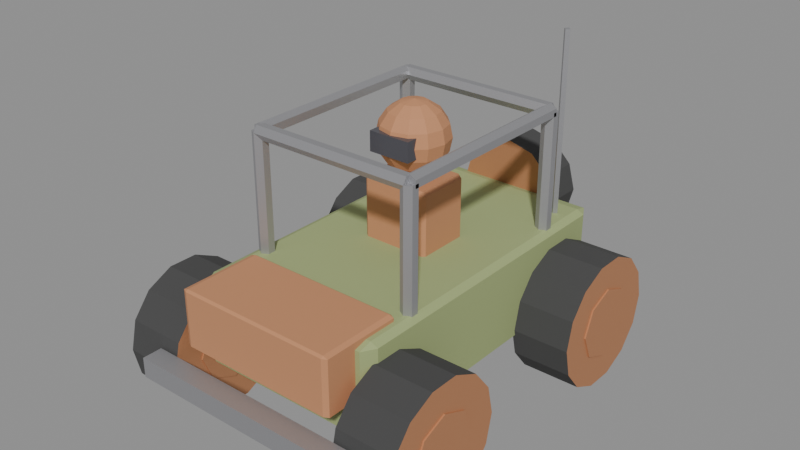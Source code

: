 # Source: kart_ironmoth.blend  (saved by Blender 5.0.119; exported with 4.5.12 LTS)
import bpy
from mathutils import Matrix  # noqa: F401  (used for matrix-valued properties, if any)

bpy.ops.wm.read_factory_settings(use_empty=True)
scene = bpy.context.scene
scene.name = 'Scene'

# ---- materials (node trees are filled in below, after node groups)
mat_moth_olive = bpy.data.materials.new('moth_olive')
mat_moth_rust = bpy.data.materials.new('moth_rust')
mat_moth_steel = bpy.data.materials.new('moth_steel')
mat_tire_chunky = bpy.data.materials.new('tire_chunky')
mat_rim_rust = bpy.data.materials.new('rim_rust')
mat_driver_suit = bpy.data.materials.new('driver_suit')
mat_visor = bpy.data.materials.new('visor')

# ---- material node trees
mat_moth_olive.use_nodes = True; mat_moth_olive.node_tree.nodes.clear()
_N = mat_moth_olive.node_tree.nodes; _L = mat_moth_olive.node_tree.links
n0 = _N.new('ShaderNodeBsdfPrincipled'); n0.name = 'Principled BSDF'; n0.location = (-200, 100)
n0.inputs[0].default_value = (0.35, 0.42, 0.18, 1.0)
n0.inputs[2].default_value = 0.8
n1 = _N.new('ShaderNodeOutputMaterial'); n1.name = 'Material Output'; n1.location = (200, 100)
_L.new(n0.outputs[0], n1.inputs[0])
n1.is_active_output = True
mat_moth_rust.use_nodes = True; mat_moth_rust.node_tree.nodes.clear()
_N = mat_moth_rust.node_tree.nodes; _L = mat_moth_rust.node_tree.links
n0 = _N.new('ShaderNodeBsdfPrincipled'); n0.name = 'Principled BSDF'; n0.location = (-200, 100)
n0.inputs[0].default_value = (0.55, 0.25, 0.12, 1.0)
n0.inputs[2].default_value = 0.85
n1 = _N.new('ShaderNodeOutputMaterial'); n1.name = 'Material Output'; n1.location = (200, 100)
_L.new(n0.outputs[0], n1.inputs[0])
n1.is_active_output = True
mat_moth_steel.use_nodes = True; mat_moth_steel.node_tree.nodes.clear()
_N = mat_moth_steel.node_tree.nodes; _L = mat_moth_steel.node_tree.links
n0 = _N.new('ShaderNodeBsdfPrincipled'); n0.name = 'Principled BSDF'; n0.location = (-200, 100)
n0.inputs[0].default_value = (0.45, 0.45, 0.47, 1.0)
n0.inputs[1].default_value = 0.7
n1 = _N.new('ShaderNodeOutputMaterial'); n1.name = 'Material Output'; n1.location = (200, 100)
_L.new(n0.outputs[0], n1.inputs[0])
n1.is_active_output = True
mat_tire_chunky.use_nodes = True; mat_tire_chunky.node_tree.nodes.clear()
_N = mat_tire_chunky.node_tree.nodes; _L = mat_tire_chunky.node_tree.links
n0 = _N.new('ShaderNodeBsdfPrincipled'); n0.name = 'Principled BSDF'; n0.location = (-200, 100)
n0.inputs[0].default_value = (0.06, 0.06, 0.06, 1.0)
n0.inputs[2].default_value = 1.0
n1 = _N.new('ShaderNodeOutputMaterial'); n1.name = 'Material Output'; n1.location = (200, 100)
_L.new(n0.outputs[0], n1.inputs[0])
n1.is_active_output = True
mat_rim_rust.use_nodes = True; mat_rim_rust.node_tree.nodes.clear()
_N = mat_rim_rust.node_tree.nodes; _L = mat_rim_rust.node_tree.links
n0 = _N.new('ShaderNodeBsdfPrincipled'); n0.name = 'Principled BSDF'; n0.location = (-200, 100)
n0.inputs[0].default_value = (0.55, 0.25, 0.12, 1.0)
n0.inputs[1].default_value = 0.3
n0.inputs[2].default_value = 0.6
n1 = _N.new('ShaderNodeOutputMaterial'); n1.name = 'Material Output'; n1.location = (200, 100)
_L.new(n0.outputs[0], n1.inputs[0])
n1.is_active_output = True
mat_driver_suit.use_nodes = True; mat_driver_suit.node_tree.nodes.clear()
_N = mat_driver_suit.node_tree.nodes; _L = mat_driver_suit.node_tree.links
n0 = _N.new('ShaderNodeBsdfPrincipled'); n0.name = 'Principled BSDF'; n0.location = (-200, 100)
n0.inputs[0].default_value = (0.55, 0.25, 0.12, 1.0)
n0.inputs[2].default_value = 0.8
n1 = _N.new('ShaderNodeOutputMaterial'); n1.name = 'Material Output'; n1.location = (200, 100)
_L.new(n0.outputs[0], n1.inputs[0])
n1.is_active_output = True
mat_visor.use_nodes = True; mat_visor.node_tree.nodes.clear()
_N = mat_visor.node_tree.nodes; _L = mat_visor.node_tree.links
n0 = _N.new('ShaderNodeBsdfPrincipled'); n0.name = 'Principled BSDF'; n0.location = (-200, 100)
n0.inputs[0].default_value = (0.1, 0.1, 0.12, 1.0)
n0.inputs[1].default_value = 0.3
n0.inputs[2].default_value = 0.2
n1 = _N.new('ShaderNodeOutputMaterial'); n1.name = 'Material Output'; n1.location = (200, 100)
_L.new(n0.outputs[0], n1.inputs[0])
n1.is_active_output = True

# ---- meshes
me_ironmoth_body = bpy.data.meshes.new('IRONMOTH_BODY')
me_ironmoth_body.from_pydata([(0.675, -1.14, 0.51), (0.675, -1.14, 0.39), (0.675, -1.26, 0.51), (0.675, -1.26, 0.39), (-0.675, -1.14, 0.51), (-0.675, -1.14, 0.39), (-0.675, -1.26, 0.51), (-0.675, -1.26, 0.39), (-0.529, -0.82, 0.345), (-0.529, -0.9, 0.367), (-0.575, -0.82, 0.367), (-0.529, -0.9, 0.873), (-0.529, -0.82, 0.895), (-0.575, -0.82, 0.873), (-0.529, 1.02, 0.345), (-0.575, 1.02, 0.367), (-0.529, 1.1, 0.367), (-0.529, 1.02, 0.895), (-0.529, 1.1, 0.873), (-0.575, 1.02, 0.873), (0.529, -0.82, 0.345), (0.575, -0.82, 0.367), (0.529, -0.9, 0.367), (0.529, -0.82, 0.895), (0.529, -0.9, 0.873), (0.575, -0.82, 0.873), (0.529, 1.02, 0.345), (0.529, 1.1, 0.367), (0.575, 1.02, 0.367), (0.529, 1.02, 0.895), (0.575, 1.02, 0.873), (0.529, 1.1, 0.873), (0.47, -0.615, 0.925), (0.5, -0.615, 0.9145), (0.47, -0.6, 0.9145), (0.47, -0.615, 0.575), (0.47, -0.6, 0.5855), (0.5, -0.615, 0.5855), (0.47, -1.085, 0.925), (0.47, -1.1, 0.9145), (0.5, -1.085, 0.9145), (0.47, -1.085, 0.575), (0.5, -1.085, 0.5855), (0.47, -1.1, 0.5855), (-0.47, -0.615, 0.925), (-0.47, -0.6, 0.9145), (-0.5, -0.615, 0.9145), (-0.47, -0.615, 0.575), (-0.5, -0.615, 0.5855), (-0.47, -0.6, 0.5855), (-0.47, -1.1, 0.9145), (-0.47, -1.085, 0.925), (-0.5, -1.085, 0.9145), (-0.47, -1.085, 0.575), (-0.47, -1.1, 0.5855), (-0.5, -1.085, 0.5855), (0.0, 0.2304, 1.306), (0.0, 0.2985, 1.352), (-0.5, -0.455, 0.7), (-0.5, -0.455, 1.6), (-0.461, -0.4775, 0.7), (-0.461, -0.4775, 1.6), (-0.461, -0.5225, 0.7), (-0.461, -0.5225, 1.6), (-0.5, -0.545, 0.7), (-0.5, -0.545, 1.6), (-0.539, -0.5225, 0.7), (-0.539, -0.5225, 1.6), (-0.539, -0.4775, 0.7), (-0.539, -0.4775, 1.6), (0.5, -0.455, 0.7), (0.5, -0.455, 1.6), (0.539, -0.4775, 0.7), (0.539, -0.4775, 1.6), (0.539, -0.5225, 0.7), (0.539, -0.5225, 1.6), (0.5, -0.545, 0.7), (0.5, -0.545, 1.6), (0.461, -0.5225, 0.7), (0.461, -0.5225, 1.6), (0.461, -0.4775, 0.7), (0.461, -0.4775, 1.6), (-0.5, 0.745, 0.7), (-0.5, 0.745, 1.6), (-0.461, 0.7225, 0.7), (-0.461, 0.7225, 1.6), (-0.461, 0.6775, 0.7), (-0.461, 0.6775, 1.6), (-0.5, 0.655, 0.7), (-0.5, 0.655, 1.6), (-0.539, 0.6775, 0.7), (-0.539, 0.6775, 1.6), (-0.539, 0.7225, 0.7), (-0.539, 0.7225, 1.6), (0.5, 0.745, 0.7), (0.5, 0.745, 1.6), (0.539, 0.7225, 0.7), (0.539, 0.7225, 1.6), (0.539, 0.6775, 0.7), (0.539, 0.6775, 1.6), (0.5, 0.655, 0.7), (0.5, 0.655, 1.6), (0.461, 0.6775, 0.7), (0.461, 0.6775, 1.6), (0.461, 0.7225, 0.7), (0.461, 0.7225, 1.6), (-0.5, -0.455, 1.6), (0.5, -0.455, 1.6), (-0.5, -0.4775, 1.561), (0.5, -0.4775, 1.561), (-0.5, -0.5225, 1.561), (0.5, -0.5225, 1.561), (-0.5, -0.545, 1.6), (0.5, -0.545, 1.6), (-0.5, -0.5225, 1.639), (0.5, -0.5225, 1.639), (-0.5, -0.4775, 1.639), (0.5, -0.4775, 1.639), (-0.5, 0.745, 1.6), (0.5, 0.745, 1.6), (-0.5, 0.7225, 1.561), (0.5, 0.7225, 1.561), (-0.5, 0.6775, 1.561), (0.5, 0.6775, 1.561), (-0.5, 0.655, 1.6), (0.5, 0.655, 1.6), (-0.5, 0.6775, 1.639), (0.5, 0.6775, 1.639), (-0.5, 0.7225, 1.639), (0.5, 0.7225, 1.639), (-0.5, 0.7, 1.645), (-0.5, -0.5, 1.645), (-0.461, 0.7, 1.622), (-0.461, -0.5, 1.623), (-0.461, 0.7, 1.577), (-0.461, -0.5, 1.578), (-0.5, 0.7, 1.555), (-0.5, -0.5, 1.555), (-0.539, 0.7, 1.577), (-0.539, -0.5, 1.578), (-0.539, 0.7, 1.622), (-0.539, -0.5, 1.623), (0.5, 0.7, 1.645), (0.5, -0.5, 1.645), (0.539, 0.7, 1.622), (0.539, -0.5, 1.623), (0.539, 0.7, 1.577), (0.539, -0.5, 1.578), (0.5, 0.7, 1.555), (0.5, -0.5, 1.555), (0.461, 0.7, 1.577), (0.461, -0.5, 1.578), (0.461, 0.7, 1.622), (0.461, -0.5, 1.623), (0.0, 1.325, 1.17), (0.0, 1.075, 1.17), (0.16, 1.325, 1.127), (0.16, 1.075, 1.127), (0.2771, 1.325, 1.01), (0.2771, 1.075, 1.01), (0.32, 1.325, 0.85), (0.32, 1.075, 0.85), (0.2771, 1.325, 0.69), (0.2771, 1.075, 0.69), (0.16, 1.325, 0.5729), (0.16, 1.075, 0.5729), (0.0, 1.325, 0.53), (0.0, 1.075, 0.53), (-0.16, 1.325, 0.5729), (-0.16, 1.075, 0.5729), (-0.2771, 1.325, 0.69), (-0.2771, 1.075, 0.69), (-0.32, 1.325, 0.85), (-0.32, 1.075, 0.85), (-0.2771, 1.325, 1.01), (-0.2771, 1.075, 1.01), (-0.16, 1.325, 1.127), (-0.16, 1.075, 1.127), (0.45, 0.92, 0.8), (0.45, 0.92, 2.0), (0.47, 0.9, 0.8), (0.47, 0.9, 2.0), (0.45, 0.88, 0.8), (0.45, 0.88, 2.0), (0.43, 0.9, 0.8), (0.43, 0.9, 2.0), (0.0, 0.2304, 1.694), (0.0, 0.15, 1.71), (-0.189, -0.02, 1.252), (-0.189, -0.003, 1.275), (-0.21, -0.003, 1.252), (-0.189, -0.003, 0.825), (-0.189, -0.02, 0.8475), (-0.21, -0.003, 0.8475), (-0.189, 0.303, 0.825), (-0.21, 0.303, 0.8475), (-0.189, 0.32, 0.8475), (-0.189, 0.303, 1.275), (-0.189, 0.32, 1.252), (-0.21, 0.303, 1.252), (0.189, -0.003, 0.825), (0.21, -0.003, 0.8475), (0.189, -0.02, 0.8475), (0.189, -0.003, 1.275), (0.189, -0.02, 1.252), (0.21, -0.003, 1.252), (0.189, 0.303, 0.825), (0.189, 0.32, 0.8475), (0.21, 0.303, 0.8475), (0.189, 0.303, 1.275), (0.21, 0.303, 1.252), (0.189, 0.32, 1.252), (0.0, 0.15, 1.29), (0.04018, 0.2196, 1.306), (0.07425, 0.2786, 1.352), (0.09701, 0.318, 1.42), (0.105, 0.3319, 1.5), (0.09701, 0.318, 1.58), (0.07425, 0.2786, 1.648), (0.04018, 0.2196, 1.694), (0.0696, 0.1902, 1.306), (0.1286, 0.2242, 1.352), (0.168, 0.247, 1.42), (0.1819, 0.255, 1.5), (0.168, 0.247, 1.58), (0.1286, 0.2242, 1.648), (0.0696, 0.1902, 1.694), (0.08036, 0.15, 1.306), (0.1485, 0.15, 1.352), (0.194, 0.15, 1.42), (0.21, 0.15, 1.5), (0.194, 0.15, 1.58), (0.1485, 0.15, 1.648), (0.08036, 0.15, 1.694), (0.0696, 0.1098, 1.306), (0.1286, 0.07575, 1.352), (0.168, 0.05299, 1.42), (0.1819, 0.045, 1.5), (0.168, 0.05299, 1.58), (0.1286, 0.07575, 1.648), (0.0696, 0.1098, 1.694), (0.04018, 0.0804, 1.306), (0.07425, 0.0214, 1.352), (0.09701, -0.01802, 1.42), (0.105, -0.03187, 1.5), (0.09701, -0.01802, 1.58), (0.07425, 0.0214, 1.648), (0.04018, 0.0804, 1.694), (0.0, 0.06964, 1.306), (-1.49e-08, 0.001508, 1.352), (0.0, -0.04401, 1.42), (0.0, -0.06, 1.5), (0.0, -0.04401, 1.58), (-1.49e-08, 0.001508, 1.648), (0.0, 0.06964, 1.694), (-0.04018, 0.0804, 1.306), (-0.07425, 0.0214, 1.352), (-0.09701, -0.01802, 1.42), (-0.105, -0.03187, 1.5), (-0.09701, -0.01802, 1.58), (-0.07425, 0.0214, 1.648), (-0.04018, 0.0804, 1.694), (-0.0696, 0.1098, 1.306), (-0.1286, 0.07575, 1.352), (-0.168, 0.05299, 1.42), (-0.1819, 0.045, 1.5), (-0.168, 0.05299, 1.58), (-0.1286, 0.07575, 1.648), (-0.0696, 0.1098, 1.694), (-0.08036, 0.15, 1.306), (-0.1485, 0.15, 1.352), (-0.194, 0.15, 1.42), (-0.21, 0.15, 1.5), (-0.194, 0.15, 1.58), (-0.1485, 0.15, 1.648), (-0.08036, 0.15, 1.694), (-0.0696, 0.1902, 1.306), (-0.1286, 0.2242, 1.352), (-0.168, 0.247, 1.42), (-0.1819, 0.255, 1.5), (-0.168, 0.247, 1.58), (-0.1286, 0.2242, 1.648), (-0.0696, 0.1902, 1.694), (0.13, 0.04, 1.56), (-0.04018, 0.2196, 1.306), (-0.07425, 0.2786, 1.352), (-0.09701, 0.318, 1.42), (-0.105, 0.3319, 1.5), (-0.09701, 0.318, 1.58), (-0.07425, 0.2786, 1.648), (-0.04018, 0.2196, 1.694), (0.13, 0.04, 1.44), (0.13, -0.06, 1.56), (0.13, -0.06, 1.44), (-0.13, 0.04, 1.56), (0.0, 0.344, 1.42), (0.0, 0.36, 1.5), (0.0, 0.344, 1.58), (2.98e-08, 0.2985, 1.648), (-0.13, 0.04, 1.44), (-0.13, -0.06, 1.56), (-0.13, -0.06, 1.44)], [], [(1, 0, 2, 3), (7, 6, 4, 5), (0, 4, 6, 2), (5, 1, 3, 7), (3, 2, 6, 7), (5, 4, 0, 1), (8, 9, 10), (11, 12, 13), (14, 15, 16), (17, 18, 19), (20, 21, 22), (23, 24, 25), (26, 27, 28), (29, 30, 31), (14, 8, 10, 15), (9, 11, 13, 10), (12, 17, 19, 13), (18, 16, 15, 19), (26, 14, 16, 27), (17, 29, 31, 18), (30, 28, 27, 31), (20, 26, 28, 21), (29, 23, 25, 30), (24, 22, 21, 25), (8, 20, 22, 9), (23, 12, 11, 24), (14, 26, 20, 8), (10, 13, 19, 15), (22, 24, 11, 9), (29, 17, 12, 23), (16, 18, 31, 27), (28, 30, 25, 21), (32, 33, 34), (35, 36, 37), (38, 39, 40), (41, 42, 43), (44, 45, 46), (47, 48, 49), (50, 51, 52), (53, 54, 55), (38, 51, 50, 39), (53, 41, 43, 54), (32, 38, 40, 33), (33, 37, 36, 34), (44, 32, 34, 45), (35, 47, 49, 36), (47, 53, 55, 48), (45, 49, 48, 46), (54, 50, 52, 55), (51, 44, 46, 52), (39, 43, 42, 40), (41, 35, 37, 42), (32, 44, 51, 38), (49, 45, 34, 36), (37, 33, 40, 42), (47, 35, 41, 53), (43, 39, 50, 54), (55, 52, 46, 48), (209, 210, 211), (118, 119, 121, 120), (58, 59, 61, 60), (110, 111, 113, 112), (182, 184, 178, 180), (60, 61, 63, 62), (82, 83, 85, 84), (70, 71, 73, 72), (62, 63, 65, 64), (94, 95, 97, 96), (108, 109, 111, 110), (64, 65, 67, 66), (61, 59, 69, 67, 65, 63), (106, 107, 109, 108), (66, 67, 69, 68), (74, 75, 77, 76), (72, 73, 75, 74), (68, 69, 59, 58), (58, 60, 62, 64, 66, 68), (76, 77, 79, 78), (75, 73, 71, 81, 79, 77), (203, 189, 188, 204), (78, 79, 81, 80), (86, 87, 89, 88), (84, 85, 87, 86), (80, 81, 71, 70), (76, 78, 80, 70, 72, 74), (88, 89, 91, 90), (85, 83, 93, 91, 89, 87), (122, 123, 125, 124), (90, 91, 93, 92), (98, 99, 101, 100), (96, 97, 99, 98), (92, 93, 83, 82), (86, 88, 90, 92, 82, 84), (100, 101, 103, 102), (134, 135, 137, 136), (96, 98, 100, 102, 104, 94), (102, 103, 105, 104), (120, 121, 123, 122), (130, 131, 133, 132), (104, 105, 95, 94), (101, 99, 97, 95, 105, 103), (112, 113, 115, 114), (146, 147, 149, 148), (110, 112, 114, 116, 106, 108), (114, 115, 117, 116), (132, 133, 135, 134), (142, 143, 145, 144), (116, 117, 107, 106), (113, 111, 109, 107, 117, 115), (124, 125, 127, 126), (158, 159, 161, 160), (124, 126, 128, 118, 120, 122), (126, 127, 129, 128), (144, 145, 147, 146), (154, 155, 157, 156), (128, 129, 119, 118), (125, 123, 121, 119, 129, 127), (136, 137, 139, 138), (204, 202, 201, 205), (136, 138, 140, 130, 132, 134), (138, 139, 141, 140), (156, 157, 159, 158), (182, 183, 185, 184), (140, 141, 131, 130), (137, 135, 133, 131, 141, 139), (148, 149, 151, 150), (188, 189, 190), (148, 150, 152, 142, 144, 146), (150, 151, 153, 152), (184, 185, 179, 178), (206, 207, 208), (152, 153, 143, 142), (149, 147, 145, 143, 153, 151), (160, 161, 163, 162), (295, 296, 216, 215), (203, 204, 205), (162, 163, 165, 164), (180, 181, 183, 182), (200, 201, 202), (164, 165, 167, 166), (298, 186, 219, 218), (197, 198, 199), (166, 167, 169, 168), (56, 57, 214, 213), (194, 195, 196), (168, 169, 171, 170), (178, 179, 181, 180), (191, 192, 193), (170, 171, 173, 172), (186, 187, 219), (185, 183, 181, 179), (172, 173, 175, 174), (212, 56, 213), (160, 162, 164, 166, 168, 170, 172, 174, 176, 154, 156, 158), (174, 175, 177, 176), (297, 298, 218, 217), (191, 200, 202, 192), (176, 177, 155, 154), (161, 159, 157, 155, 177, 175, 173, 171, 169, 167, 165, 163), (197, 209, 211, 198), (192, 188, 190, 193), (209, 203, 205, 210), (210, 208, 207, 211), (200, 206, 208, 201), (206, 194, 196, 207), (189, 197, 199, 190), (194, 191, 193, 195), (198, 196, 195, 199), (202, 204, 188, 192), (193, 190, 199, 195), (209, 197, 189, 203), (194, 206, 200, 191), (196, 198, 211, 207), (208, 210, 205, 201), (57, 295, 215, 214), (296, 297, 217, 216), (213, 214, 221, 220), (212, 213, 220), (216, 217, 224, 223), (217, 218, 225, 224), (215, 216, 223, 222), (218, 219, 226, 225), (214, 215, 222, 221), (219, 187, 226), (224, 225, 232, 231), (225, 226, 233, 232), (221, 222, 229, 228), (226, 187, 233), (222, 223, 230, 229), (212, 220, 227), (220, 221, 228, 227), (223, 224, 231, 230), (228, 229, 236, 235), (233, 187, 240), (229, 230, 237, 236), (212, 227, 234), (227, 228, 235, 234), (230, 231, 238, 237), (231, 232, 239, 238), (232, 233, 240, 239), (236, 237, 244, 243), (212, 234, 241), (234, 235, 242, 241), (237, 238, 245, 244), (238, 239, 246, 245), (239, 240, 247, 246), (235, 236, 243, 242), (240, 187, 247), (241, 242, 249, 248), (244, 245, 252, 251), (245, 246, 253, 252), (246, 247, 254, 253), (242, 243, 250, 249), (247, 187, 254), (243, 244, 251, 250), (212, 241, 248), (253, 254, 261, 260), (249, 250, 257, 256), (254, 187, 261), (250, 251, 258, 257), (212, 248, 255), (248, 249, 256, 255), (251, 252, 259, 258), (252, 253, 260, 259), (256, 257, 264, 263), (261, 187, 268), (257, 258, 265, 264), (212, 255, 262), (255, 256, 263, 262), (258, 259, 266, 265), (259, 260, 267, 266), (260, 261, 268, 267), (212, 262, 269), (262, 263, 270, 269), (265, 266, 273, 272), (266, 267, 274, 273), (267, 268, 275, 274), (263, 264, 271, 270), (268, 187, 275), (264, 265, 272, 271), (272, 273, 280, 279), (273, 274, 281, 280), (274, 275, 282, 281), (270, 271, 278, 277), (275, 187, 282), (271, 272, 279, 278), (212, 269, 276), (269, 270, 277, 276), (277, 278, 286, 285), (282, 187, 290), (278, 279, 287, 286), (212, 276, 284), (276, 277, 285, 284), (279, 280, 288, 287), (280, 281, 289, 288), (281, 282, 290, 289), (290, 187, 186), (286, 287, 296, 295), (212, 284, 56), (284, 285, 57, 56), (287, 288, 297, 296), (288, 289, 298, 297), (289, 290, 186, 298), (285, 286, 295, 57), (301, 300, 294, 299), (299, 294, 283, 291), (291, 283, 292, 293), (293, 292, 300, 301), (299, 291, 293, 301), (283, 294, 300, 292)])
me_ironmoth_body.polygons.foreach_set('material_index', [2, 2, 2, 2, 2, 2, 0, 0, 0, 0, 0, 0, 0, 0, 0, 0, 0, 0, 0, 0, 0, 0, 0, 0, 0, 0, 0, 0, 0, 0, 0, 0, 1, 1, 1, 1, 1, 1, 1, 1, 1, 1, 1, 1, 1, 1, 1, 1, 1, 1, 1, 1, 1, 1, 1, 1, 1, 1, 5, 2, 2, 2, 2, 2, 2, 2, 2, 2, 2, 2, 2, 2, 2, 2, 2, 2, 2, 2, 2, 5, 2, 2, 2, 2, 2, 2, 2, 2, 2, 2, 2, 2, 2, 2, 2, 2, 2, 2, 2, 2, 2, 2, 2, 2, 2, 2, 2, 2, 2, 2, 3, 2, 2, 2, 3, 2, 2, 2, 5, 2, 2, 3, 2, 2, 2, 2, 5, 2, 2, 2, 5, 2, 2, 3, 5, 5, 3, 2, 5, 3, 5, 5, 3, 5, 5, 3, 2, 5, 3, 5, 2, 3, 5, 4, 3, 5, 5, 3, 4, 5, 5, 5, 5, 5, 5, 5, 5, 5, 5, 5, 5, 5, 5, 5, 5, 5, 5, 5, 5, 5, 5, 5, 5, 5, 5, 5, 5, 5, 5, 5, 5, 5, 5, 5, 5, 5, 5, 5, 5, 5, 5, 5, 5, 5, 5, 5, 5, 5, 5, 5, 5, 5, 5, 5, 5, 5, 5, 5, 5, 5, 5, 5, 5, 5, 5, 5, 5, 5, 5, 5, 5, 5, 5, 5, 5, 5, 5, 5, 5, 5, 5, 5, 5, 5, 5, 5, 5, 5, 5, 5, 5, 5, 5, 5, 5, 5, 5, 5, 5, 5, 5, 5, 5, 5, 6, 6, 6, 6, 6, 6])
me_ironmoth_body.materials.append(mat_moth_olive)
me_ironmoth_body.materials.append(mat_moth_rust)
me_ironmoth_body.materials.append(mat_moth_steel)
me_ironmoth_body.materials.append(mat_tire_chunky)
me_ironmoth_body.materials.append(mat_rim_rust)
me_ironmoth_body.materials.append(mat_driver_suit)
me_ironmoth_body.materials.append(mat_visor)
me_ironmoth_body.update()
me_wheel_fl = bpy.data.meshes.new('WHEEL_FL')
me_wheel_fl.from_pydata([(-0.18, 0.4, -1.359e-08), (0.18, 0.4, 1.359e-08), (-0.18, 0.3604, -0.1736), (0.18, 0.3604, -0.1736), (-0.18, 0.2494, -0.3127), (0.18, 0.2494, -0.3127), (-0.18, 0.08901, -0.39), (0.18, 0.08901, -0.39), (-0.18, -0.08901, -0.39), (0.18, -0.08901, -0.39), (-0.18, -0.2494, -0.3127), (0.18, -0.2494, -0.3127), (-0.18, -0.3604, -0.1736), (0.18, -0.3604, -0.1736), (-0.18, -0.4, -1.359e-08), (0.18, -0.4, 1.359e-08), (-0.18, -0.3604, 0.1736), (0.18, -0.3604, 0.1736), (-0.18, -0.2494, 0.3127), (0.18, -0.2494, 0.3127), (-0.18, -0.08901, 0.39), (0.18, -0.08901, 0.39), (-0.18, 0.08901, 0.39), (0.18, 0.08901, 0.39), (-0.18, 0.2494, 0.3127), (0.18, 0.2494, 0.3127), (-0.18, 0.3604, 0.1736), (0.18, 0.3604, 0.1736), (-0.189, 0.22, -1.427e-08), (0.189, 0.22, 1.427e-08), (-0.189, 0.1556, -0.1556), (0.189, 0.1556, -0.1556), (-0.189, 0.0, -0.22), (0.189, 0.0, -0.22), (-0.189, -0.1556, -0.1556), (0.189, -0.1556, -0.1556), (-0.189, -0.22, -1.427e-08), (0.189, -0.22, 1.427e-08), (-0.189, -0.1556, 0.1556), (0.189, -0.1556, 0.1556), (-0.189, 0.0, 0.22), (0.189, 0.0, 0.22), (-0.189, 0.1556, 0.1556), (0.189, 0.1556, 0.1556)], [], [(0, 1, 3, 2), (34, 35, 37, 36), (2, 3, 5, 4), (42, 43, 29, 28), (4, 5, 7, 6), (6, 7, 9, 8), (32, 33, 35, 34), (8, 9, 11, 10), (40, 41, 43, 42), (10, 11, 13, 12), (12, 13, 15, 14), (37, 35, 33, 31, 29, 43, 41, 39), (30, 31, 33, 32), (14, 15, 17, 16), (38, 39, 41, 40), (16, 17, 19, 18), (18, 19, 21, 20), (28, 29, 31, 30), (20, 21, 23, 22), (36, 37, 39, 38), (22, 23, 25, 24), (3, 1, 27, 25, 23, 21, 19, 17, 15, 13, 11, 9, 7, 5), (24, 25, 27, 26), (36, 38, 40, 42, 28, 30, 32, 34), (26, 27, 1, 0), (0, 2, 4, 6, 8, 10, 12, 14, 16, 18, 20, 22, 24, 26)])
me_wheel_fl.polygons.foreach_set('material_index', [0, 1, 0, 1, 0, 0, 1, 0, 1, 0, 0, 1, 1, 0, 1, 0, 0, 1, 0, 1, 0, 1, 0, 1, 0, 1])
me_wheel_fl.materials.append(mat_tire_chunky)
me_wheel_fl.materials.append(mat_rim_rust)
me_wheel_fl.update()
me_wheel_fr = bpy.data.meshes.new('WHEEL_FR')
me_wheel_fr.from_pydata([(-0.18, 0.4, -1.359e-08), (0.18, 0.4, 1.359e-08), (-0.18, 0.3604, -0.1736), (0.18, 0.3604, -0.1736), (-0.18, 0.2494, -0.3127), (0.18, 0.2494, -0.3127), (-0.18, 0.08901, -0.39), (0.18, 0.08901, -0.39), (-0.18, -0.08901, -0.39), (0.18, -0.08901, -0.39), (-0.18, -0.2494, -0.3127), (0.18, -0.2494, -0.3127), (-0.18, -0.3604, -0.1736), (0.18, -0.3604, -0.1736), (-0.18, -0.4, -1.359e-08), (0.18, -0.4, 1.359e-08), (-0.18, -0.3604, 0.1736), (0.18, -0.3604, 0.1736), (-0.18, -0.2494, 0.3127), (0.18, -0.2494, 0.3127), (-0.18, -0.08901, 0.39), (0.18, -0.08901, 0.39), (-0.18, 0.08901, 0.39), (0.18, 0.08901, 0.39), (-0.18, 0.2494, 0.3127), (0.18, 0.2494, 0.3127), (-0.18, 0.3604, 0.1736), (0.18, 0.3604, 0.1736), (-0.189, 0.22, -1.427e-08), (0.189, 0.22, 1.427e-08), (-0.189, 0.1556, -0.1556), (0.189, 0.1556, -0.1556), (-0.189, 0.0, -0.22), (0.189, 0.0, -0.22), (-0.189, -0.1556, -0.1556), (0.189, -0.1556, -0.1556), (-0.189, -0.22, -1.427e-08), (0.189, -0.22, 1.427e-08), (-0.189, -0.1556, 0.1556), (0.189, -0.1556, 0.1556), (-0.189, 0.0, 0.22), (0.189, 0.0, 0.22), (-0.189, 0.1556, 0.1556), (0.189, 0.1556, 0.1556)], [], [(0, 1, 3, 2), (34, 35, 37, 36), (2, 3, 5, 4), (42, 43, 29, 28), (4, 5, 7, 6), (6, 7, 9, 8), (32, 33, 35, 34), (8, 9, 11, 10), (40, 41, 43, 42), (10, 11, 13, 12), (12, 13, 15, 14), (37, 35, 33, 31, 29, 43, 41, 39), (30, 31, 33, 32), (14, 15, 17, 16), (38, 39, 41, 40), (16, 17, 19, 18), (18, 19, 21, 20), (28, 29, 31, 30), (20, 21, 23, 22), (36, 37, 39, 38), (22, 23, 25, 24), (3, 1, 27, 25, 23, 21, 19, 17, 15, 13, 11, 9, 7, 5), (24, 25, 27, 26), (36, 38, 40, 42, 28, 30, 32, 34), (26, 27, 1, 0), (0, 2, 4, 6, 8, 10, 12, 14, 16, 18, 20, 22, 24, 26)])
me_wheel_fr.polygons.foreach_set('material_index', [0, 1, 0, 1, 0, 0, 1, 0, 1, 0, 0, 1, 1, 0, 1, 0, 0, 1, 0, 1, 0, 1, 0, 1, 0, 1])
me_wheel_fr.materials.append(mat_tire_chunky)
me_wheel_fr.materials.append(mat_rim_rust)
me_wheel_fr.update()
me_wheel_rl = bpy.data.meshes.new('WHEEL_RL')
me_wheel_rl.from_pydata([(-0.18, 0.4, -1.359e-08), (0.18, 0.4, 1.359e-08), (-0.18, 0.3604, -0.1736), (0.18, 0.3604, -0.1736), (-0.18, 0.2494, -0.3127), (0.18, 0.2494, -0.3127), (-0.18, 0.08901, -0.39), (0.18, 0.08901, -0.39), (-0.18, -0.08901, -0.39), (0.18, -0.08901, -0.39), (-0.18, -0.2494, -0.3127), (0.18, -0.2494, -0.3127), (-0.18, -0.3604, -0.1736), (0.18, -0.3604, -0.1736), (-0.18, -0.4, -1.359e-08), (0.18, -0.4, 1.359e-08), (-0.18, -0.3604, 0.1736), (0.18, -0.3604, 0.1736), (-0.18, -0.2494, 0.3127), (0.18, -0.2494, 0.3127), (-0.18, -0.08901, 0.39), (0.18, -0.08901, 0.39), (-0.18, 0.08901, 0.39), (0.18, 0.08901, 0.39), (-0.18, 0.2494, 0.3127), (0.18, 0.2494, 0.3127), (-0.18, 0.3604, 0.1736), (0.18, 0.3604, 0.1736), (-0.189, 0.22, -1.427e-08), (0.189, 0.22, 1.427e-08), (-0.189, 0.1556, -0.1556), (0.189, 0.1556, -0.1556), (-0.189, 0.0, -0.22), (0.189, 0.0, -0.22), (-0.189, -0.1556, -0.1556), (0.189, -0.1556, -0.1556), (-0.189, -0.22, -1.427e-08), (0.189, -0.22, 1.427e-08), (-0.189, -0.1556, 0.1556), (0.189, -0.1556, 0.1556), (-0.189, 0.0, 0.22), (0.189, 0.0, 0.22), (-0.189, 0.1556, 0.1556), (0.189, 0.1556, 0.1556)], [], [(0, 1, 3, 2), (34, 35, 37, 36), (2, 3, 5, 4), (42, 43, 29, 28), (4, 5, 7, 6), (6, 7, 9, 8), (32, 33, 35, 34), (8, 9, 11, 10), (40, 41, 43, 42), (10, 11, 13, 12), (12, 13, 15, 14), (37, 35, 33, 31, 29, 43, 41, 39), (30, 31, 33, 32), (14, 15, 17, 16), (38, 39, 41, 40), (16, 17, 19, 18), (18, 19, 21, 20), (28, 29, 31, 30), (20, 21, 23, 22), (36, 37, 39, 38), (22, 23, 25, 24), (3, 1, 27, 25, 23, 21, 19, 17, 15, 13, 11, 9, 7, 5), (24, 25, 27, 26), (36, 38, 40, 42, 28, 30, 32, 34), (26, 27, 1, 0), (0, 2, 4, 6, 8, 10, 12, 14, 16, 18, 20, 22, 24, 26)])
me_wheel_rl.polygons.foreach_set('material_index', [0, 1, 0, 1, 0, 0, 1, 0, 1, 0, 0, 1, 1, 0, 1, 0, 0, 1, 0, 1, 0, 1, 0, 1, 0, 1])
me_wheel_rl.materials.append(mat_tire_chunky)
me_wheel_rl.materials.append(mat_rim_rust)
me_wheel_rl.update()
me_wheel_rr = bpy.data.meshes.new('WHEEL_RR')
me_wheel_rr.from_pydata([(-0.18, 0.4, -1.359e-08), (0.18, 0.4, 1.359e-08), (-0.18, 0.3604, -0.1736), (0.18, 0.3604, -0.1736), (-0.18, 0.2494, -0.3127), (0.18, 0.2494, -0.3127), (-0.18, 0.08901, -0.39), (0.18, 0.08901, -0.39), (-0.18, -0.08901, -0.39), (0.18, -0.08901, -0.39), (-0.18, -0.2494, -0.3127), (0.18, -0.2494, -0.3127), (-0.18, -0.3604, -0.1736), (0.18, -0.3604, -0.1736), (-0.18, -0.4, -1.359e-08), (0.18, -0.4, 1.359e-08), (-0.18, -0.3604, 0.1736), (0.18, -0.3604, 0.1736), (-0.18, -0.2494, 0.3127), (0.18, -0.2494, 0.3127), (-0.18, -0.08901, 0.39), (0.18, -0.08901, 0.39), (-0.18, 0.08901, 0.39), (0.18, 0.08901, 0.39), (-0.18, 0.2494, 0.3127), (0.18, 0.2494, 0.3127), (-0.18, 0.3604, 0.1736), (0.18, 0.3604, 0.1736), (-0.189, 0.22, -1.427e-08), (0.189, 0.22, 1.427e-08), (-0.189, 0.1556, -0.1556), (0.189, 0.1556, -0.1556), (-0.189, 0.0, -0.22), (0.189, 0.0, -0.22), (-0.189, -0.1556, -0.1556), (0.189, -0.1556, -0.1556), (-0.189, -0.22, -1.427e-08), (0.189, -0.22, 1.427e-08), (-0.189, -0.1556, 0.1556), (0.189, -0.1556, 0.1556), (-0.189, 0.0, 0.22), (0.189, 0.0, 0.22), (-0.189, 0.1556, 0.1556), (0.189, 0.1556, 0.1556)], [], [(0, 1, 3, 2), (34, 35, 37, 36), (2, 3, 5, 4), (42, 43, 29, 28), (4, 5, 7, 6), (6, 7, 9, 8), (32, 33, 35, 34), (8, 9, 11, 10), (40, 41, 43, 42), (10, 11, 13, 12), (12, 13, 15, 14), (37, 35, 33, 31, 29, 43, 41, 39), (30, 31, 33, 32), (14, 15, 17, 16), (38, 39, 41, 40), (16, 17, 19, 18), (18, 19, 21, 20), (28, 29, 31, 30), (20, 21, 23, 22), (36, 37, 39, 38), (22, 23, 25, 24), (3, 1, 27, 25, 23, 21, 19, 17, 15, 13, 11, 9, 7, 5), (24, 25, 27, 26), (36, 38, 40, 42, 28, 30, 32, 34), (26, 27, 1, 0), (0, 2, 4, 6, 8, 10, 12, 14, 16, 18, 20, 22, 24, 26)])
me_wheel_rr.polygons.foreach_set('material_index', [0, 1, 0, 1, 0, 0, 1, 0, 1, 0, 0, 1, 1, 0, 1, 0, 0, 1, 0, 1, 0, 1, 0, 1, 0, 1])
me_wheel_rr.materials.append(mat_tire_chunky)
me_wheel_rr.materials.append(mat_rim_rust)
me_wheel_rr.update()

# ---- objects
ob_ironmoth_body = bpy.data.objects.new('IRONMOTH_BODY', me_ironmoth_body)
ob_wheel_fl = bpy.data.objects.new('WHEEL_FL', me_wheel_fl)
ob_wheel_fr = bpy.data.objects.new('WHEEL_FR', me_wheel_fr)
ob_wheel_rl = bpy.data.objects.new('WHEEL_RL', me_wheel_rl)
ob_wheel_rr = bpy.data.objects.new('WHEEL_RR', me_wheel_rr)

# ---- transforms, parenting, visibility, modifiers, constraints
ob_ironmoth_body.location = (0.0, 0.0, 0.0)
ob_wheel_fl.location = (-0.74, -0.75, 0.4)
ob_wheel_fr.location = (0.74, -0.75, 0.4)
ob_wheel_rl.location = (-0.74, 0.75, 0.4)
ob_wheel_rr.location = (0.74, 0.75, 0.4)

# ---- collection membership
scene.collection.objects.link(ob_ironmoth_body)
scene.collection.objects.link(ob_wheel_fl)
scene.collection.objects.link(ob_wheel_fr)
scene.collection.objects.link(ob_wheel_rl)
scene.collection.objects.link(ob_wheel_rr)

# ---- scene / render settings (as saved in the file)
scene.frame_start = 1; scene.frame_end = 250; scene.frame_set(1)
scene.render.engine = 'BLENDER_EEVEE_NEXT'
scene.render.bake_bias = 0.0
scene.render.bake_samples = 0
scene.cycles.sampling_pattern = 'TABULATED_SOBOL'
scene.eevee.use_volume_custom_range = False
bpy.context.view_layer.update()

# ---- added for rendering (the .blend has no active camera and no usable light): camera, sun + grey world if the file has none
cam_auto = bpy.data.cameras.new('AutoCamera')
cam_auto.lens = 50.0
cam_auto.sensor_width = 36.0
cam_auto.clip_end = 1000.0
ob_auto_camera = bpy.data.objects.new('AutoCamera', cam_auto)
scene.collection.objects.link(ob_auto_camera)
ob_auto_camera.location = (3.47352, -4.13573, 3.78383)
ob_auto_camera.rotation_euler = (1.09748, -7.21219e-08, 0.694738)
scene.camera = ob_auto_camera
light_auto_sun = bpy.data.lights.new('AutoSun', 'SUN')
light_auto_sun.energy = 3.0
light_auto_sun.angle = 0.0523599
ob_auto_sun = bpy.data.objects.new('AutoSun', light_auto_sun)
scene.collection.objects.link(ob_auto_sun)
ob_auto_sun.rotation_euler = (0.872665, 0.174533, 0.523599)
if scene.world is None:
    world_auto = bpy.data.worlds.new('AutoWorld')
    world_auto.color = (0.3, 0.3, 0.3)
    scene.world = world_auto
bpy.context.view_layer.update()
